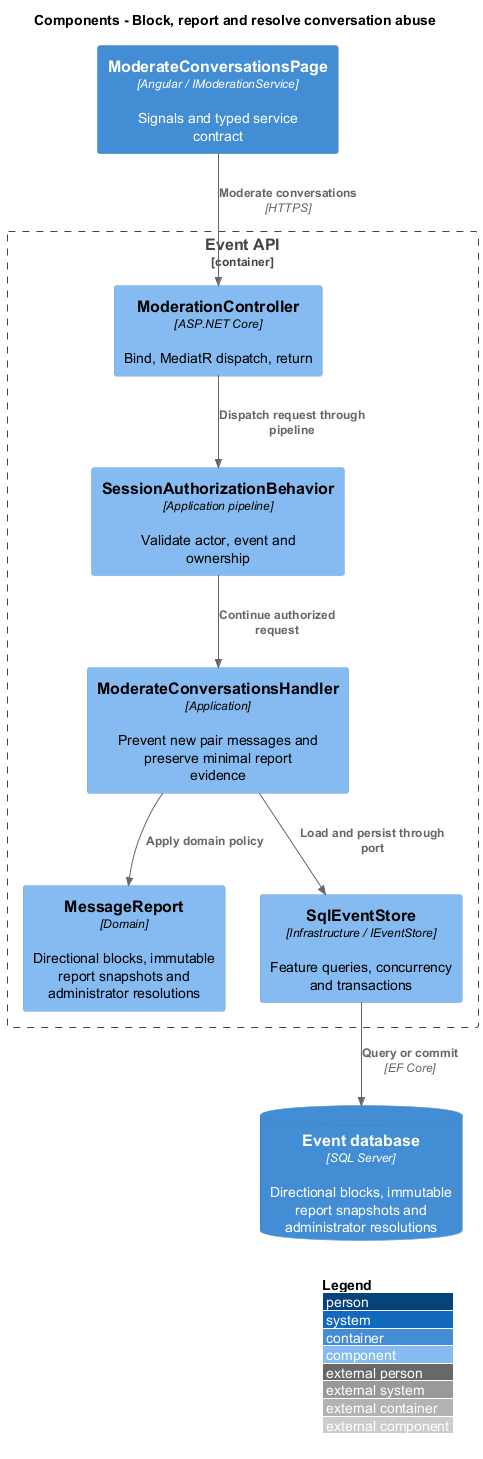

The diagram above was rendered by PlantUML. Its source (embedded in the PNG):
@startuml
!include <C4/C4_Component>
LAYOUT_WITH_LEGEND()
title Components - Block, report and resolve conversation abuse
Container(ui, "ModerateConversationsPage", "Angular / IModerationService", "Signals and typed service contract")
Container_Boundary(api, "Event API") {
Component(ctrl, "ModerationController", "ASP.NET Core", "Bind, MediatR dispatch, return")
Component(gate, "SessionAuthorizationBehavior", "Application pipeline", "Validate actor, event and ownership")
Component(handler, "ModerateConversationsHandler", "Application", "Prevent new pair messages and preserve minimal report evidence")
Component(entity, "MessageReport", "Domain", "Directional blocks, immutable report snapshots and administrator resolutions")
Component(store, "SqlEventStore", "Infrastructure / IEventStore", "Feature queries, concurrency and transactions")
}
ContainerDb(db, "Event database", "SQL Server", "Directional blocks, immutable report snapshots and administrator resolutions")
Rel(ui, ctrl, "Moderate conversations", "HTTPS")
Rel(ctrl, gate, "Dispatch request through pipeline")
Rel(gate, handler, "Continue authorized request")
Rel(handler, entity, "Apply domain policy")
Rel(handler, store, "Load and persist through port")
Rel(store, db, "Query or commit", "EF Core")
@enduml